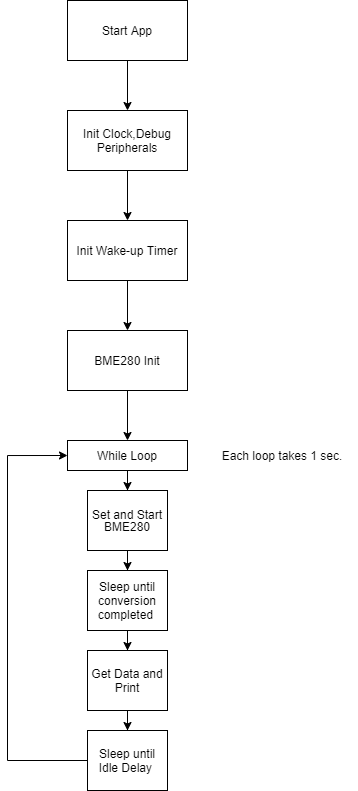

The diagram above was exported from draw.io. Its source (the exported page's mxGraphModel, read from the mxfile embedded in the PNG):
<mxGraphModel dx="1422" dy="810" grid="1" gridSize="10" guides="1" tooltips="1" connect="1" arrows="1" fold="1" page="1" pageScale="1" pageWidth="827" pageHeight="1169" math="0" shadow="0">
  <root>
    <mxCell id="0" />
    <mxCell id="1" parent="0" />
    <mxCell id="CSGQblBBMwiptHCGSihr-3" value="" style="edgeStyle=orthogonalEdgeStyle;rounded=0;orthogonalLoop=1;jettySize=auto;html=1;" edge="1" parent="1" source="CSGQblBBMwiptHCGSihr-1" target="CSGQblBBMwiptHCGSihr-2">
      <mxGeometry relative="1" as="geometry" />
    </mxCell>
    <mxCell id="CSGQblBBMwiptHCGSihr-1" value="Start App" style="rounded=0;whiteSpace=wrap;html=1;" vertex="1" parent="1">
      <mxGeometry x="300" y="20" width="120" height="60" as="geometry" />
    </mxCell>
    <mxCell id="CSGQblBBMwiptHCGSihr-5" value="" style="edgeStyle=orthogonalEdgeStyle;rounded=0;orthogonalLoop=1;jettySize=auto;html=1;" edge="1" parent="1" source="CSGQblBBMwiptHCGSihr-2" target="CSGQblBBMwiptHCGSihr-4">
      <mxGeometry relative="1" as="geometry" />
    </mxCell>
    <mxCell id="CSGQblBBMwiptHCGSihr-2" value="Init Clock,Debug Peripherals" style="rounded=0;whiteSpace=wrap;html=1;" vertex="1" parent="1">
      <mxGeometry x="300" y="130" width="120" height="60" as="geometry" />
    </mxCell>
    <mxCell id="CSGQblBBMwiptHCGSihr-7" value="" style="edgeStyle=orthogonalEdgeStyle;rounded=0;orthogonalLoop=1;jettySize=auto;html=1;" edge="1" parent="1" source="CSGQblBBMwiptHCGSihr-4" target="CSGQblBBMwiptHCGSihr-6">
      <mxGeometry relative="1" as="geometry" />
    </mxCell>
    <mxCell id="CSGQblBBMwiptHCGSihr-4" value="Init Wake-up Timer" style="whiteSpace=wrap;html=1;rounded=0;" vertex="1" parent="1">
      <mxGeometry x="300" y="240" width="120" height="60" as="geometry" />
    </mxCell>
    <mxCell id="CSGQblBBMwiptHCGSihr-9" value="" style="edgeStyle=orthogonalEdgeStyle;rounded=0;orthogonalLoop=1;jettySize=auto;html=1;" edge="1" parent="1" source="CSGQblBBMwiptHCGSihr-6" target="CSGQblBBMwiptHCGSihr-8">
      <mxGeometry relative="1" as="geometry" />
    </mxCell>
    <mxCell id="CSGQblBBMwiptHCGSihr-6" value="BME280 Init" style="whiteSpace=wrap;html=1;rounded=0;" vertex="1" parent="1">
      <mxGeometry x="300" y="350" width="120" height="60" as="geometry" />
    </mxCell>
    <mxCell id="CSGQblBBMwiptHCGSihr-11" value="" style="edgeStyle=orthogonalEdgeStyle;rounded=0;orthogonalLoop=1;jettySize=auto;html=1;" edge="1" parent="1" source="CSGQblBBMwiptHCGSihr-8" target="CSGQblBBMwiptHCGSihr-10">
      <mxGeometry relative="1" as="geometry" />
    </mxCell>
    <mxCell id="CSGQblBBMwiptHCGSihr-8" value="While Loop" style="whiteSpace=wrap;html=1;rounded=0;" vertex="1" parent="1">
      <mxGeometry x="300" y="460" width="120" height="30" as="geometry" />
    </mxCell>
    <mxCell id="CSGQblBBMwiptHCGSihr-13" value="" style="edgeStyle=orthogonalEdgeStyle;rounded=0;orthogonalLoop=1;jettySize=auto;html=1;" edge="1" parent="1" source="CSGQblBBMwiptHCGSihr-10" target="CSGQblBBMwiptHCGSihr-12">
      <mxGeometry relative="1" as="geometry" />
    </mxCell>
    <mxCell id="CSGQblBBMwiptHCGSihr-10" value="&lt;p style=&quot;line-height: 100%&quot;&gt;Set and Start BME280&lt;/p&gt;" style="whiteSpace=wrap;html=1;rounded=0;" vertex="1" parent="1">
      <mxGeometry x="320" y="510" width="80" height="60" as="geometry" />
    </mxCell>
    <mxCell id="CSGQblBBMwiptHCGSihr-16" value="" style="edgeStyle=orthogonalEdgeStyle;rounded=0;orthogonalLoop=1;jettySize=auto;html=1;" edge="1" parent="1" source="CSGQblBBMwiptHCGSihr-12" target="CSGQblBBMwiptHCGSihr-15">
      <mxGeometry relative="1" as="geometry" />
    </mxCell>
    <mxCell id="CSGQblBBMwiptHCGSihr-12" value="Sleep until conversion completed&amp;nbsp;" style="whiteSpace=wrap;html=1;rounded=0;" vertex="1" parent="1">
      <mxGeometry x="320" y="590" width="80" height="60" as="geometry" />
    </mxCell>
    <mxCell id="CSGQblBBMwiptHCGSihr-18" value="" style="edgeStyle=orthogonalEdgeStyle;rounded=0;orthogonalLoop=1;jettySize=auto;html=1;" edge="1" parent="1" source="CSGQblBBMwiptHCGSihr-15" target="CSGQblBBMwiptHCGSihr-17">
      <mxGeometry relative="1" as="geometry" />
    </mxCell>
    <mxCell id="CSGQblBBMwiptHCGSihr-15" value="Get Data and Print" style="whiteSpace=wrap;html=1;rounded=0;" vertex="1" parent="1">
      <mxGeometry x="320" y="670" width="80" height="60" as="geometry" />
    </mxCell>
    <mxCell id="CSGQblBBMwiptHCGSihr-19" style="edgeStyle=orthogonalEdgeStyle;rounded=0;orthogonalLoop=1;jettySize=auto;html=1;entryX=0;entryY=0.5;entryDx=0;entryDy=0;" edge="1" parent="1" source="CSGQblBBMwiptHCGSihr-17" target="CSGQblBBMwiptHCGSihr-8">
      <mxGeometry relative="1" as="geometry">
        <Array as="points">
          <mxPoint x="240" y="780" />
          <mxPoint x="240" y="475" />
        </Array>
      </mxGeometry>
    </mxCell>
    <mxCell id="CSGQblBBMwiptHCGSihr-17" value="Sleep until Idle Delay&amp;nbsp;" style="whiteSpace=wrap;html=1;rounded=0;" vertex="1" parent="1">
      <mxGeometry x="320" y="750" width="80" height="60" as="geometry" />
    </mxCell>
    <mxCell id="CSGQblBBMwiptHCGSihr-20" value="Each loop takes 1 sec." style="text;html=1;strokeColor=none;fillColor=none;align=center;verticalAlign=middle;whiteSpace=wrap;rounded=0;" vertex="1" parent="1">
      <mxGeometry x="440" y="465" width="150" height="20" as="geometry" />
    </mxCell>
  </root>
</mxGraphModel>